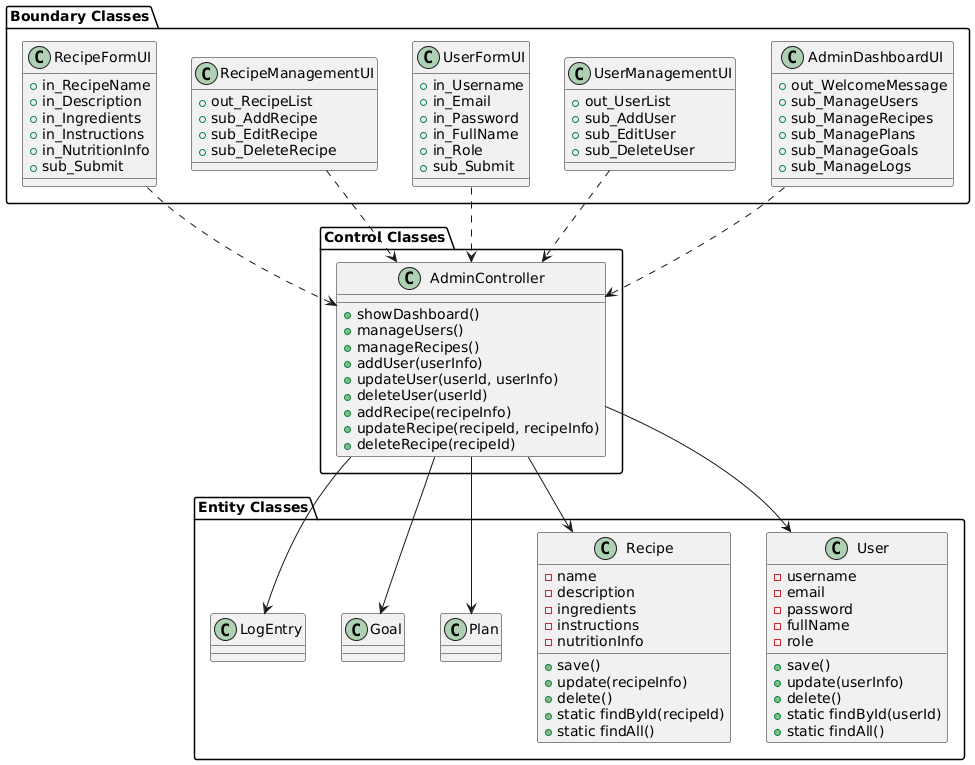

The diagram above was rendered by PlantUML. Its source (embedded in the PNG):
@startuml
' Lớp biên cho các giao diện quản trị
package "Boundary Classes" {
    class AdminDashboardUI {
        + out_WelcomeMessage
        + sub_ManageUsers
        + sub_ManageRecipes
        + sub_ManagePlans
        + sub_ManageGoals
        + sub_ManageLogs
    }

    class UserManagementUI {
        + out_UserList
        + sub_AddUser
        + sub_EditUser
        + sub_DeleteUser
    }

    class UserFormUI {
        + in_Username
        + in_Email
        + in_Password
        + in_FullName
        + in_Role
        + sub_Submit
    }

    class RecipeManagementUI {
        + out_RecipeList
        + sub_AddRecipe
        + sub_EditRecipe
        + sub_DeleteRecipe
    }

    class RecipeFormUI {
        + in_RecipeName
        + in_Description
        + in_Ingredients
        + in_Instructions
        + in_NutritionInfo
        + sub_Submit
    }
}

' Lớp điều khiển cho logic nghiệp vụ
package "Control Classes" {
    class AdminController {
        + showDashboard()
        + manageUsers()
        + manageRecipes()
        + addUser(userInfo)
        + updateUser(userId, userInfo)
        + deleteUser(userId)
        + addRecipe(recipeInfo)
        + updateRecipe(recipeId, recipeInfo)
        + deleteRecipe(recipeId)
    }
}

' Lớp thực thể cho các đối tượng dữ liệu
package "Entity Classes" {
    class User {
        - username
        - email
        - password
        - fullName
        - role
        + save()
        + update(userInfo)
        + delete()
        + static findById(userId)
        + static findAll()
    }

    class Recipe {
        - name
        - description
        - ingredients
        - instructions
        - nutritionInfo
        + save()
        + update(recipeInfo)
        + delete()
        + static findById(recipeId)
        + static findAll()
    }

    class Plan {
        ' ... attributes
    }

    class Goal {
        ' ... attributes
    }

    class LogEntry {
        ' ... attributes
    }
}

' Định nghĩa quan hệ
AdminDashboardUI ..> AdminController
UserManagementUI ..> AdminController
UserFormUI ..> AdminController
RecipeManagementUI ..> AdminController
RecipeFormUI ..> AdminController

AdminController --> User
AdminController --> Recipe
AdminController --> Plan
AdminController --> Goal
AdminController --> LogEntry
@enduml